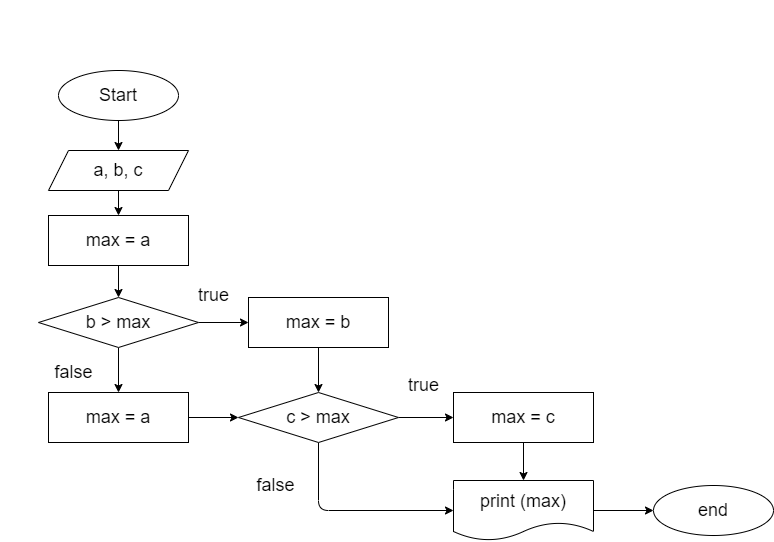

The diagram above was exported from draw.io. Its source (the exported page's mxGraphModel, read from the mxfile embedded in the PNG):
<mxGraphModel dx="743" dy="450" grid="1" gridSize="10" guides="1" tooltips="1" connect="1" arrows="1" fold="1" page="1" pageScale="1" pageWidth="850" pageHeight="1100" math="0" shadow="0">
  <root>
    <mxCell id="0" />
    <mxCell id="1" parent="0" />
    <mxCell id="2" value="&lt;div style=&quot;font-family: &amp;quot;consolas&amp;quot; , &amp;quot;courier new&amp;quot; , monospace ; font-size: 19px ; line-height: 22px&quot;&gt;&lt;span style=&quot;box-sizing: border-box; font-family: roboto, &amp;quot;san francisco&amp;quot;, &amp;quot;helvetica neue&amp;quot;, helvetica, arial;&quot;&gt;Задача 4:&lt;/span&gt;&lt;span style=&quot;font-family: roboto, &amp;quot;san francisco&amp;quot;, &amp;quot;helvetica neue&amp;quot;, helvetica, arial;&quot;&gt;&amp;nbsp;Напишите программу, которая принимает на вход три числа и выдаёт максимальное из этих чисел.&lt;/span&gt;&lt;br&gt;&lt;/div&gt;" style="text;whiteSpace=wrap;html=1;fontColor=#FFFFFF;" parent="1" vertex="1">
      <mxGeometry x="10" y="10" width="550" height="60" as="geometry" />
    </mxCell>
    <mxCell id="3" style="edgeStyle=none;html=1;fontSize=18;fontColor=#000000;labelBackgroundColor=#FFFFFF;labelBorderColor=none;" parent="1" source="4" target="6" edge="1">
      <mxGeometry relative="1" as="geometry" />
    </mxCell>
    <mxCell id="4" value="Start" style="ellipse;whiteSpace=wrap;html=1;labelBackgroundColor=#FFFFFF;fontSize=18;fontColor=#000000;labelBorderColor=none;" parent="1" vertex="1">
      <mxGeometry x="68" y="80" width="120" height="50" as="geometry" />
    </mxCell>
    <mxCell id="5" style="edgeStyle=none;html=1;fontSize=18;fontColor=#000000;labelBackgroundColor=#FFFFFF;labelBorderColor=none;" parent="1" source="6" target="8" edge="1">
      <mxGeometry relative="1" as="geometry" />
    </mxCell>
    <mxCell id="6" value="a, b, c" style="shape=parallelogram;perimeter=parallelogramPerimeter;whiteSpace=wrap;html=1;fixedSize=1;labelBackgroundColor=#FFFFFF;fontSize=18;fontColor=#000000;labelBorderColor=none;" parent="1" vertex="1">
      <mxGeometry x="58" y="160" width="140" height="40" as="geometry" />
    </mxCell>
    <mxCell id="7" style="edgeStyle=none;html=1;entryX=0.5;entryY=0;entryDx=0;entryDy=0;fontSize=18;fontColor=#000000;labelBackgroundColor=#FFFFFF;labelBorderColor=none;" parent="1" source="8" target="11" edge="1">
      <mxGeometry relative="1" as="geometry" />
    </mxCell>
    <mxCell id="8" value="max = a" style="rounded=0;whiteSpace=wrap;html=1;labelBackgroundColor=#FFFFFF;fontSize=18;fontColor=#000000;labelBorderColor=none;" parent="1" vertex="1">
      <mxGeometry x="58" y="225" width="140" height="50" as="geometry" />
    </mxCell>
    <mxCell id="9" value="" style="edgeStyle=none;html=1;fontSize=18;fontColor=#000000;labelBackgroundColor=#FFFFFF;labelBorderColor=none;" parent="1" source="11" target="13" edge="1">
      <mxGeometry relative="1" as="geometry" />
    </mxCell>
    <mxCell id="10" style="edgeStyle=none;html=1;fontSize=18;fontColor=#000000;labelBackgroundColor=#FFFFFF;labelBorderColor=none;" parent="1" source="11" target="16" edge="1">
      <mxGeometry relative="1" as="geometry" />
    </mxCell>
    <mxCell id="11" value="b &amp;gt; max" style="rhombus;whiteSpace=wrap;html=1;labelBackgroundColor=#FFFFFF;fontSize=18;fontColor=#000000;labelBorderColor=none;" parent="1" vertex="1">
      <mxGeometry x="48" y="307" width="160" height="50" as="geometry" />
    </mxCell>
    <mxCell id="24" value="" style="edgeStyle=none;html=1;fontSize=19;fontColor=#FFFFFF;" parent="1" source="13" target="22" edge="1">
      <mxGeometry relative="1" as="geometry" />
    </mxCell>
    <mxCell id="13" value="max = a" style="rounded=0;whiteSpace=wrap;html=1;labelBackgroundColor=#FFFFFF;fontSize=18;fontColor=#000000;labelBorderColor=none;" parent="1" vertex="1">
      <mxGeometry x="58" y="402" width="140" height="50" as="geometry" />
    </mxCell>
    <mxCell id="14" value="true" style="text;html=1;align=center;verticalAlign=middle;resizable=0;points=[];autosize=1;strokeColor=none;fillColor=none;fontSize=18;fontColor=#000000;labelBackgroundColor=#FFFFFF;labelBorderColor=none;" parent="1" vertex="1">
      <mxGeometry x="198" y="290" width="50" height="30" as="geometry" />
    </mxCell>
    <mxCell id="25" value="" style="edgeStyle=none;html=1;fontSize=19;fontColor=#FFFFFF;" parent="1" source="16" target="22" edge="1">
      <mxGeometry relative="1" as="geometry" />
    </mxCell>
    <mxCell id="16" value="max = b" style="rounded=0;whiteSpace=wrap;html=1;labelBackgroundColor=#FFFFFF;fontSize=18;fontColor=#000000;labelBorderColor=none;" parent="1" vertex="1">
      <mxGeometry x="258" y="307" width="140" height="50" as="geometry" />
    </mxCell>
    <mxCell id="21" value="false" style="text;html=1;align=center;verticalAlign=middle;resizable=0;points=[];autosize=1;strokeColor=none;fillColor=none;fontSize=18;fontColor=#000000;labelBackgroundColor=#FFFFFF;labelBorderColor=none;" parent="1" vertex="1">
      <mxGeometry x="58" y="367" width="50" height="30" as="geometry" />
    </mxCell>
    <mxCell id="28" value="" style="edgeStyle=none;html=1;fontSize=19;fontColor=#FFFFFF;" parent="1" source="22" target="26" edge="1">
      <mxGeometry relative="1" as="geometry" />
    </mxCell>
    <mxCell id="39" style="edgeStyle=none;html=1;entryX=0;entryY=0.5;entryDx=0;entryDy=0;" edge="1" parent="1" source="22" target="35">
      <mxGeometry relative="1" as="geometry">
        <Array as="points">
          <mxPoint x="328" y="520" />
        </Array>
      </mxGeometry>
    </mxCell>
    <mxCell id="22" value="c &amp;gt; max" style="rhombus;whiteSpace=wrap;html=1;labelBackgroundColor=#FFFFFF;fontSize=18;fontColor=#000000;labelBorderColor=none;" parent="1" vertex="1">
      <mxGeometry x="248" y="402" width="160" height="50" as="geometry" />
    </mxCell>
    <mxCell id="37" value="" style="edgeStyle=none;html=1;" edge="1" parent="1" source="26" target="35">
      <mxGeometry relative="1" as="geometry" />
    </mxCell>
    <mxCell id="26" value="max = c" style="rounded=0;whiteSpace=wrap;html=1;labelBackgroundColor=#FFFFFF;fontSize=18;fontColor=#000000;labelBorderColor=none;" parent="1" vertex="1">
      <mxGeometry x="463" y="402" width="140" height="50" as="geometry" />
    </mxCell>
    <mxCell id="30" value="true" style="text;html=1;align=center;verticalAlign=middle;resizable=0;points=[];autosize=1;strokeColor=none;fillColor=none;fontSize=18;fontColor=#000000;labelBackgroundColor=#FFFFFF;labelBorderColor=none;" parent="1" vertex="1">
      <mxGeometry x="408" y="380" width="50" height="30" as="geometry" />
    </mxCell>
    <mxCell id="31" value="false" style="text;html=1;align=center;verticalAlign=middle;resizable=0;points=[];autosize=1;strokeColor=none;fillColor=none;fontSize=18;fontColor=#000000;labelBackgroundColor=#FFFFFF;labelBorderColor=none;" parent="1" vertex="1">
      <mxGeometry x="260" y="480" width="50" height="30" as="geometry" />
    </mxCell>
    <mxCell id="34" value="" style="edgeStyle=none;html=1;fontSize=18;fontColor=#000000;labelBackgroundColor=#FFFFFF;labelBorderColor=none;" edge="1" parent="1" source="35" target="36">
      <mxGeometry relative="1" as="geometry" />
    </mxCell>
    <mxCell id="35" value="print (max)" style="shape=document;whiteSpace=wrap;html=1;boundedLbl=1;labelBackgroundColor=#FFFFFF;fontSize=18;fontColor=#000000;labelBorderColor=none;" vertex="1" parent="1">
      <mxGeometry x="463" y="490" width="140" height="60" as="geometry" />
    </mxCell>
    <mxCell id="36" value="end" style="ellipse;whiteSpace=wrap;html=1;labelBackgroundColor=#FFFFFF;fontSize=18;fontColor=#000000;labelBorderColor=none;" vertex="1" parent="1">
      <mxGeometry x="663" y="495" width="120" height="50" as="geometry" />
    </mxCell>
  </root>
</mxGraphModel>